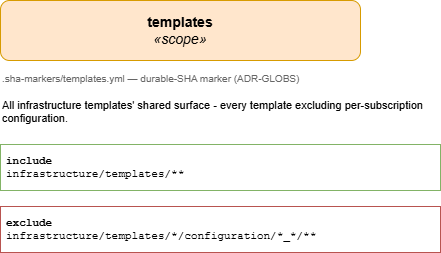

The diagram above was exported from draw.io. Its source (the exported page's mxGraphModel, read from the mxfile embedded in the PNG):
<mxGraphModel dx="1250" dy="542" grid="1" gridSize="10" guides="1" tooltips="1" connect="1" arrows="1" fold="1" page="1" pageScale="1" pageWidth="1169" pageHeight="826" math="0" shadow="0">
  <root>
    <mxCell id="0" />
    <mxCell id="1" parent="0" />
    <mxCell id="title" parent="1" style="rounded=1;whiteSpace=wrap;html=1;fontSize=14;fillColor=#ffe6cc;strokeColor=#d79b00;" value="&lt;b&gt;templates&lt;/b&gt;&lt;br&gt;&lt;i&gt;&amp;#171;scope&amp;#187;&lt;/i&gt;" vertex="1">
      <mxGeometry height="60" width="360" x="40" y="40" as="geometry" />
    </mxCell>
    <mxCell id="marker" parent="1" style="text;html=1;align=left;verticalAlign=top;fontSize=10;fontColor=#666666;" value=".sha-markers/templates.yml &amp;#8212; durable-SHA marker (ADR-GLOBS)" vertex="1">
      <mxGeometry height="20" width="360" x="40" y="106" as="geometry" />
    </mxCell>
    <mxCell id="description" parent="1" style="text;html=1;whiteSpace=wrap;align=left;verticalAlign=top;fontSize=11;" value="All infrastructure templates' shared surface - every template excluding per-subscription configuration." vertex="1">
      <mxGeometry height="40" width="440" x="40" y="132" as="geometry" />
    </mxCell>
    <mxCell id="include" parent="1" style="rounded=0;whiteSpace=wrap;html=1;align=left;verticalAlign=top;fontFamily=Courier New;fontSize=11;spacing=6; fillColor=#f8fff8;strokeColor=#82b366;" value="&lt;b&gt;include&lt;/b&gt;&lt;br&gt;infrastructure/templates/**" vertex="1">
      <mxGeometry height="46" width="440" x="40" y="184" as="geometry" />
    </mxCell>
    <mxCell id="exclude" parent="1" style="rounded=0;whiteSpace=wrap;html=1;align=left;verticalAlign=top;fontFamily=Courier New;fontSize=11;spacing=6; fillColor=#fff8f8;strokeColor=#b85450;" value="&lt;b&gt;exclude&lt;/b&gt;&lt;br&gt;infrastructure/templates/*/configuration/*_*/**" vertex="1">
      <mxGeometry height="46" width="440" x="40" y="246" as="geometry" />
    </mxCell>
  </root>
</mxGraphModel>